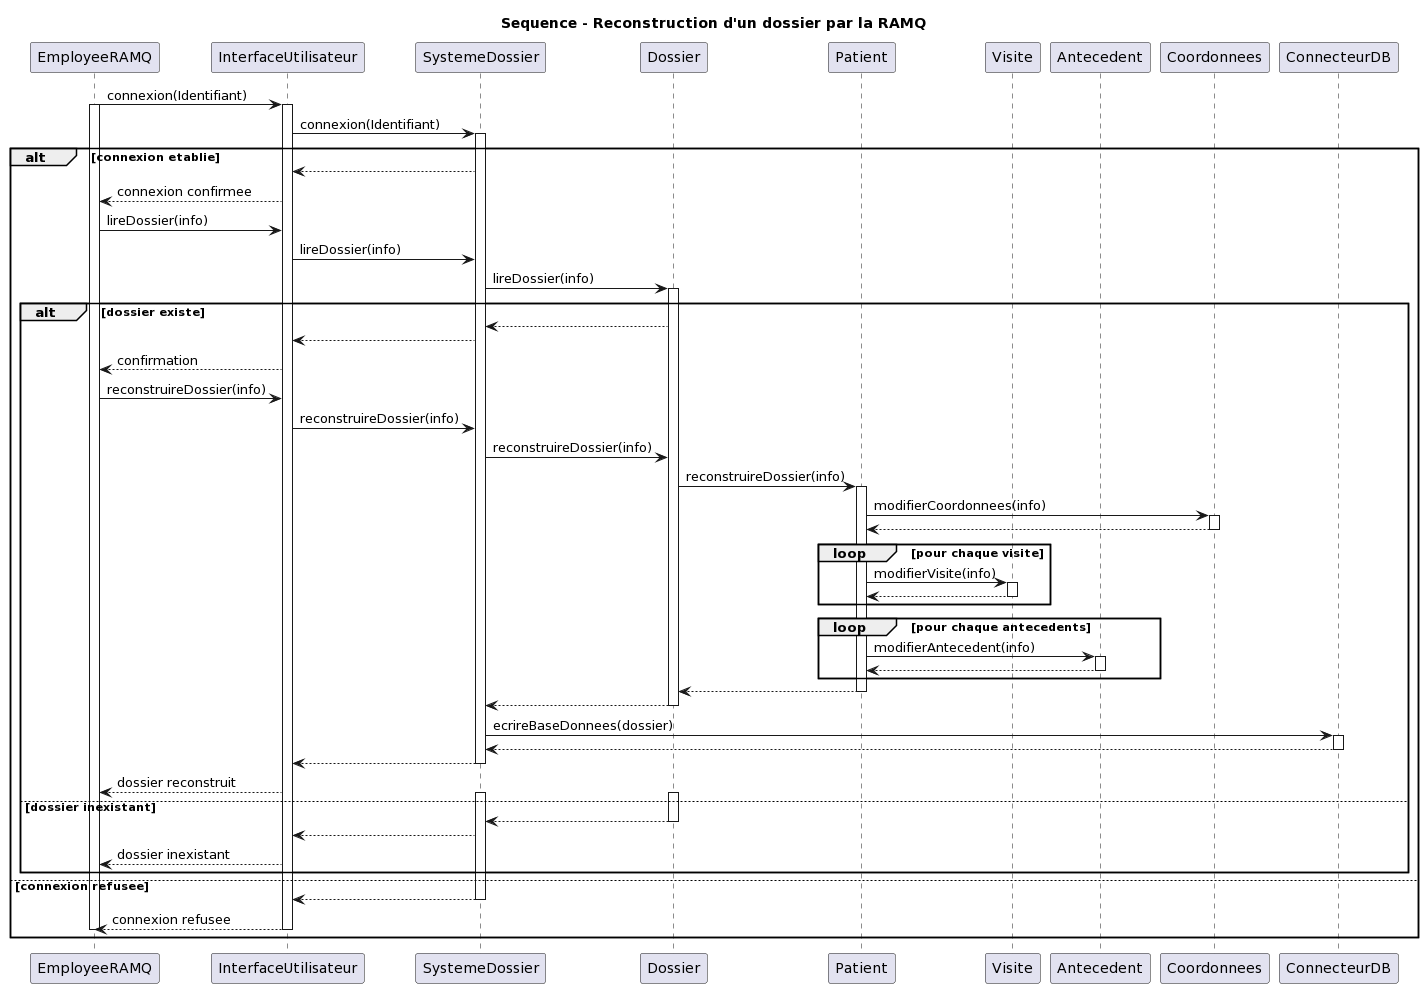

The diagram above was rendered by PlantUML. Its source (embedded in the PNG):
@startuml
Title Sequence - Reconstruction d'un dossier par la RAMQ

participant EmployeeRAMQ as ER
participant InterfaceUtilisateur as IU
participant SystemeDossier as SD 
participant Dossier as D 
participant Patient as P
participant Visite as V
participant Antecedent as A 
participant Coordonnees as C
participant ConnecteurDB as CDB

ER -> IU : connexion(Identifiant)
activate ER
activate IU
IU -> SD : connexion(Identifiant)
activate SD


alt connexion etablie

    SD --> IU : 
    IU --> ER : connexion confirmee
    ER -> IU : lireDossier(info)
    IU -> SD : lireDossier(info)
    SD -> D : lireDossier(info)
    activate D
    alt dossier existe
        D --> SD
        SD --> IU 
        IU --> ER : confirmation
        ER -> IU : reconstruireDossier(info)
        IU -> SD : reconstruireDossier(info)
        SD -> D : reconstruireDossier(info)
        D -> P : reconstruireDossier(info)
        activate P

        P -> C : modifierCoordonnees(info)
        activate C
        C --> P 
        deactivate C

        loop pour chaque visite
            P -> V : modifierVisite(info)
            activate V
            V --> P
            deactivate V
        end

        loop  pour chaque antecedents
            P -> A : modifierAntecedent(info)
            activate A
            A --> P
            deactivate A
        end
        
        P --> D
        deactivate P
        D --> SD
        deactivate D
        SD -> CDB : ecrireBaseDonnees(dossier)
        activate CDB
        CDB --> SD
        deactivate CDB

        SD --> IU 
        deactivate SD
        IU --> ER : dossier reconstruit
    else dossier inexistant
        activate SD
        activate D
        D --> SD
        deactivate D
        SD --> IU 
        
        IU --> ER : dossier inexistant
    end
    deactivate D
else connexion refusee

    
    SD --> IU 
    deactivate SD
    IU --> ER : connexion refusee

    deactivate IU
    deactivate ER
end
@enduml